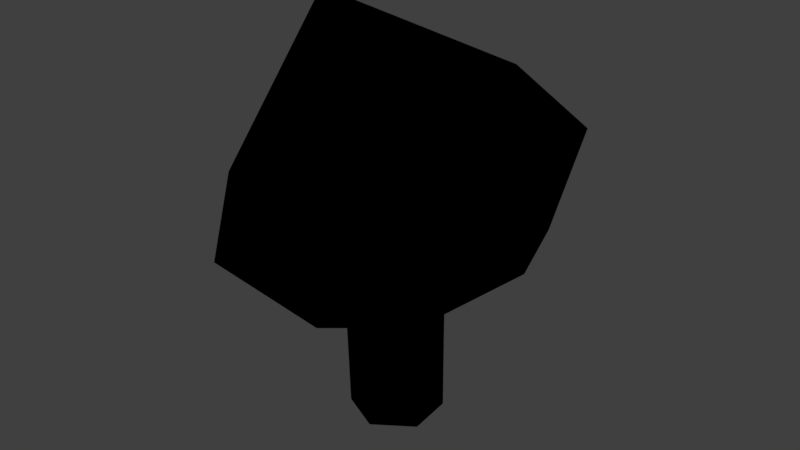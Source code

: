 # Source: Tree2.blend  (saved by Blender 2.79.0; exported with 4.5.12 LTS)
import bpy
from mathutils import Matrix  # noqa: F401  (used for matrix-valued properties, if any)

bpy.ops.wm.read_factory_settings(use_empty=True)
scene = bpy.context.scene
scene.name = 'Scene'

# ---- collections
col_collection_1 = bpy.data.collections.new('Collection 1'); scene.collection.children.link(col_collection_1)

# ---- materials (node trees are filled in below, after node groups)
mat_mountain = bpy.data.materials.new('Mountain')
mat_mountain.alpha_threshold = 0.0
mat_mountain.use_transparent_shadow = False
mat_mountain.roughness = 0.5
mat_leaves = bpy.data.materials.new('Leaves')
mat_leaves.alpha_threshold = 0.0
mat_leaves.use_transparent_shadow = False
mat_leaves.roughness = 0.5

# ---- material node trees
mat_mountain.use_nodes = True; mat_mountain.node_tree.nodes.clear()
_N = mat_mountain.node_tree.nodes; _L = mat_mountain.node_tree.links
n0 = _N.new('NodeUndefined'); n0.name = 'Geometry'; n0.location = (32, 503)
n1 = _N.new('NodeUndefined'); n1.name = 'Lamp Data'; n1.location = (45, 185)
n2 = _N.new('ShaderNodeVectorMath'); n2.name = 'Vector Math'; n2.location = (245, 251)
n2.operation = 'DOT_PRODUCT'
n3 = _N.new('ShaderNodeRGB'); n3.name = 'RGB'; n3.location = (230, -55)
n3.outputs[0].default_value = (0.08524, 0.04859, 0.007061, 1.0)
n4 = _N.new('NodeUndefined'); n4.name = 'Output.001'; n4.location = (753, 391)
n4.inputs[1].default_value = 1.0
n5 = _N.new('ShaderNodeMix'); n5.name = 'Mix'; n5.location = (590, 317)
n5.data_type = 'RGBA'
n6 = _N.new('ShaderNodeHueSaturation'); n6.name = 'Hue Saturation Value'; n6.location = (294, 91)
n6.inputs[2].default_value = 0.6
n7 = _N.new('ShaderNodeValToRGB'); n7.name = 'ColorRamp'; n7.location = (240, 547)
n7.color_ramp.interpolation = 'CONSTANT'
while len(n7.color_ramp.elements) > 1: n7.color_ramp.elements.remove(n7.color_ramp.elements[-1])
n7.color_ramp.elements[0].position = 0.0; n7.color_ramp.elements[0].color = (0.0, 0.0, 0.0, 1.0)
_e = n7.color_ramp.elements.new(0.7399); _e.color = (0.6452, 0.6452, 0.6452, 1.0)
_e = n7.color_ramp.elements.new(0.9783); _e.color = (1.0, 1.0, 1.0, 1.0)
_L.new(n0.outputs[5], n2.inputs[0])
_L.new(n1.outputs[1], n2.inputs[1])
_L.new(n3.outputs[0], n6.inputs[4])
_L.new(n5.outputs[2], n4.inputs[0])
_L.new(n2.outputs[1], n7.inputs[0])
_L.new(n7.outputs[0], n5.inputs[0])
_L.new(n3.outputs[0], n5.inputs[7])
_L.new(n6.outputs[0], n5.inputs[6])
mat_leaves.use_nodes = True; mat_leaves.node_tree.nodes.clear()
_N = mat_leaves.node_tree.nodes; _L = mat_leaves.node_tree.links
n0 = _N.new('NodeUndefined'); n0.name = 'Geometry'; n0.location = (32, 503)
n1 = _N.new('NodeUndefined'); n1.name = 'Lamp Data'; n1.location = (45, 185)
n2 = _N.new('ShaderNodeVectorMath'); n2.name = 'Vector Math'; n2.location = (245, 251)
n2.operation = 'DOT_PRODUCT'
n3 = _N.new('ShaderNodeRGB'); n3.name = 'RGB'; n3.location = (230, -55)
n3.outputs[0].default_value = (0.009031, 0.1503, 0.007122, 1.0)
n4 = _N.new('NodeUndefined'); n4.name = 'Output.001'; n4.location = (753, 391)
n4.inputs[1].default_value = 1.0
n5 = _N.new('ShaderNodeMix'); n5.name = 'Mix'; n5.location = (590, 317)
n5.data_type = 'RGBA'
n6 = _N.new('ShaderNodeHueSaturation'); n6.name = 'Hue Saturation Value'; n6.location = (294, 91)
n6.inputs[2].default_value = 0.6
n7 = _N.new('ShaderNodeValToRGB'); n7.name = 'ColorRamp'; n7.location = (240, 547)
n7.color_ramp.interpolation = 'CONSTANT'
while len(n7.color_ramp.elements) > 1: n7.color_ramp.elements.remove(n7.color_ramp.elements[-1])
n7.color_ramp.elements[0].position = 0.0; n7.color_ramp.elements[0].color = (0.0, 0.0, 0.0, 1.0)
_e = n7.color_ramp.elements.new(0.5); _e.color = (0.6452, 0.6452, 0.6452, 1.0)
_e = n7.color_ramp.elements.new(0.95); _e.color = (1.0, 1.0, 1.0, 1.0)
_L.new(n0.outputs[5], n2.inputs[0])
_L.new(n1.outputs[1], n2.inputs[1])
_L.new(n3.outputs[0], n6.inputs[4])
_L.new(n5.outputs[2], n4.inputs[0])
_L.new(n2.outputs[1], n7.inputs[0])
_L.new(n7.outputs[0], n5.inputs[0])
_L.new(n3.outputs[0], n5.inputs[7])
_L.new(n6.outputs[0], n5.inputs[6])

# ---- world
world_world = bpy.data.worlds.new('World'); scene.world = world_world
world_world.color = (0.05088, 0.05088, 0.05088)
world_world.use_sun_shadow = False
world_world.sun_shadow_jitter_overblur = 0.0
world_world.cycles.sampling_method = 'MANUAL'

# ---- lights
light_sun = bpy.data.lights.new('Sun', 'SUN')
light_sun.transmission_factor = 0.0
light_sun.angle = 0.1993
light_sun.energy = 1.0
light_sun.shadow_buffer_clip_start = 0.5
light_sun.shadow_soft_size = 0.1
light_sun.shadow_cascade_max_distance = 1000.0

# ---- meshes
me_tree = bpy.data.meshes.new('Tree')
me_tree.from_pydata([(-0.00666, 0.07158, 0.005252), (-0.06358, 0.03172, 0.005252), (-0.05752, -0.0375, 0.005252), (0.005452, -0.06686, 0.005252), (0.06237, -0.02701, 0.005252), (0.05632, 0.04221, 0.005252), (-0.008297, 0.07003, 0.1752), (0.05645, 0.04066, 0.1759), (0.06251, -0.02856, 0.1759), (0.00458, -0.06842, 0.1755), (-0.06227, -0.03905, 0.1737), (-0.06935, 0.03017, 0.1733), (-0.04676, -0.2069, 0.4514), (0.08369, -0.1484, 0.5199), (0.1401, -0.00211, 0.5484), (0.08904, 0.146, 0.5191), (-0.0392, 0.2087, 0.4502), (-0.1691, 0.1498, 0.385), (-0.2253, 0.003955, 0.3578), (-0.1745, -0.1436, 0.3858), (0.002034, -0.2711, 0.3521), (0.1741, -0.1951, 0.4378), (0.2485, -0.00402, 0.4731), (0.1807, 0.1893, 0.4368), (0.01137, 0.2706, 0.3506), (-0.1598, 0.1937, 0.2662), (-0.2331, 0.003537, 0.2333), (-0.1664, -0.1889, 0.2672), (-0.1481, 0.0208, 0.6099), (0.01122, -0.1743, 0.2261), (0.1546, -0.1479, 0.2919), (0.2146, -0.001465, 0.3056), (0.1569, 0.1458, 0.2914), (0.01233, 0.1816, 0.2334), (-0.1164, 0.1196, 0.2211), (-0.1662, 0.0006809, 0.2231), (-0.1173, -0.1187, 0.221)], [], [(0, 1, 11, 6), (2, 3, 9, 10), (4, 5, 7, 8), (1, 2, 10, 11), (3, 4, 8, 9), (5, 0, 6, 7), (14, 15, 28), (15, 16, 28), (16, 17, 28), (17, 18, 28), (18, 19, 28), (19, 12, 28), (12, 13, 28), (13, 14, 28), (13, 21, 22, 14), (14, 22, 23, 15), (15, 23, 24, 16), (16, 24, 25, 17), (17, 25, 26, 18), (18, 26, 27, 19), (19, 27, 20, 12), (12, 20, 21, 13), (26, 35, 36, 27), (24, 33, 34, 25), (22, 31, 32, 23), (20, 29, 30, 21), (27, 36, 29, 20), (25, 34, 35, 26), (23, 32, 33, 24), (21, 30, 31, 22), (7, 6, 33, 32), (31, 8, 7, 32), (10, 9, 29, 36), (35, 34, 11), (35, 11, 10, 36), (6, 11, 34, 33), (31, 30, 8), (29, 9, 8, 30)])
me_tree.polygons.foreach_set('use_smooth', [True] * 38)
me_tree.polygons.foreach_set('material_index', [0, 0, 0, 0, 0, 0, 1, 1, 1, 1, 1, 1, 1, 1, 1, 1, 1, 1, 1, 1, 1, 1, 1, 1, 1, 1, 1, 1, 1, 1, 1, 1, 1, 1, 1, 1, 1, 1])
me_tree.materials.append(mat_mountain)
me_tree.materials.append(mat_leaves)
me_tree.use_remesh_preserve_volume = False
me_tree.use_remesh_preserve_attributes = False
me_tree.use_mirror_vertex_groups = False
me_tree.update()

# ---- objects
ob_sun = bpy.data.objects.new('Sun', light_sun)
ob_tree = bpy.data.objects.new('Tree', me_tree)

# ---- transforms, parenting, visibility, modifiers, constraints
ob_sun.location = (0.0, 0.0, 2.306)
ob_sun.rotation_euler = (-2.904, -3.014, -21.32)
ob_sun.lineart.crease_threshold = 0.0
ob_tree.location = (0.0, 0.0, 0.0)
ob_tree.lineart.crease_threshold = 0.0

# ---- collection membership
col_collection_1.objects.link(ob_sun)
col_collection_1.objects.link(ob_tree)

# ---- scene / render settings (as saved in the file)
scene.frame_start = 1; scene.frame_end = 250; scene.frame_set(1)
scene.render.engine = 'BLENDER_EEVEE_NEXT'
scene.render.resolution_percentage = 50
scene.render.dither_intensity = 0.0
scene.cycles.use_denoising = False
scene.cycles.samples = 128
scene.cycles.sampling_pattern = 'TABULATED_SOBOL'
scene.cycles.use_adaptive_sampling = False
scene.cycles.use_light_tree = False
scene.cycles.blur_glossy = 0.0
scene.cycles.sample_clamp_indirect = 0.0
scene.view_settings.view_transform = 'Standard'
bpy.context.view_layer.update()

# ---- added for rendering (the .blend has no active camera): camera
cam_auto = bpy.data.cameras.new('AutoCamera')
cam_auto.lens = 50.0
cam_auto.sensor_width = 36.0
cam_auto.clip_end = 1000.0
ob_auto_camera = bpy.data.objects.new('AutoCamera', cam_auto)
scene.collection.objects.link(ob_auto_camera)
ob_auto_camera.location = (0.881055, -1.04825, 1.00625)
ob_auto_camera.rotation_euler = (1.09748, -7.21219e-08, 0.694738)
scene.camera = ob_auto_camera
bpy.context.view_layer.update()
